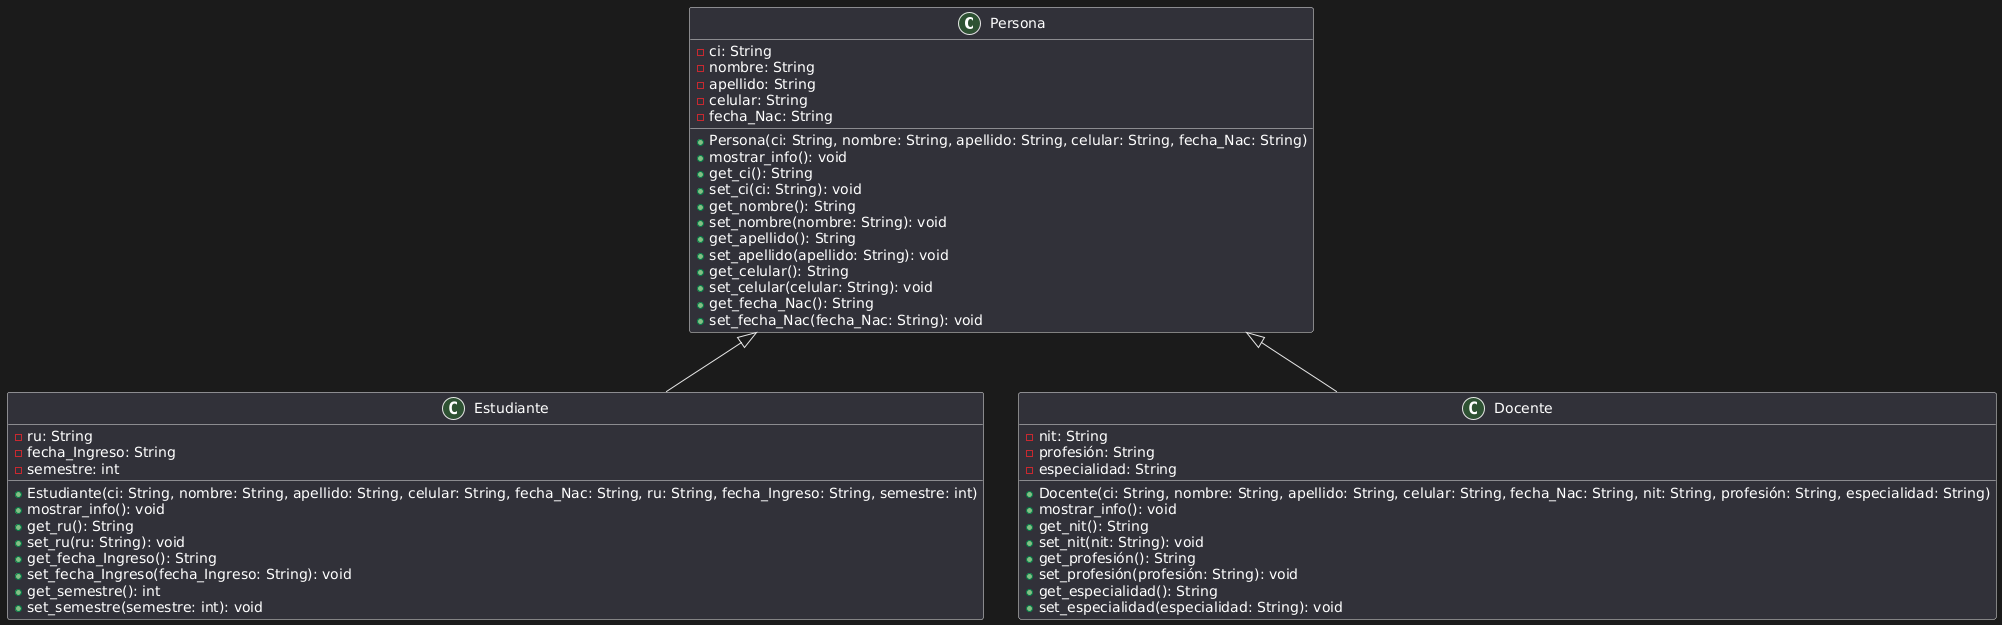

The diagram above was rendered by PlantUML. Its source (embedded in the PNG):
@startuml
class Persona {
  - ci: String
  - nombre: String
  - apellido: String
  - celular: String
  - fecha_Nac: String
  + Persona(ci: String, nombre: String, apellido: String, celular: String, fecha_Nac: String)
  + mostrar_info(): void
  + get_ci(): String
  + set_ci(ci: String): void
  + get_nombre(): String
  + set_nombre(nombre: String): void
  + get_apellido(): String
  + set_apellido(apellido: String): void
  + get_celular(): String
  + set_celular(celular: String): void
  + get_fecha_Nac(): String
  + set_fecha_Nac(fecha_Nac: String): void
}

class Estudiante {
  - ru: String
  - fecha_Ingreso: String
  - semestre: int
  + Estudiante(ci: String, nombre: String, apellido: String, celular: String, fecha_Nac: String, ru: String, fecha_Ingreso: String, semestre: int)
  + mostrar_info(): void
  + get_ru(): String
  + set_ru(ru: String): void
  + get_fecha_Ingreso(): String
  + set_fecha_Ingreso(fecha_Ingreso: String): void
  + get_semestre(): int
  + set_semestre(semestre: int): void
}

class Docente {
  - nit: String
  - profesión: String
  - especialidad: String
  + Docente(ci: String, nombre: String, apellido: String, celular: String, fecha_Nac: String, nit: String, profesión: String, especialidad: String)
  + mostrar_info(): void
  + get_nit(): String
  + set_nit(nit: String): void
  + get_profesión(): String
  + set_profesión(profesión: String): void
  + get_especialidad(): String
  + set_especialidad(especialidad: String): void
}

Persona <|-- Estudiante
Persona <|-- Docente
@enduml